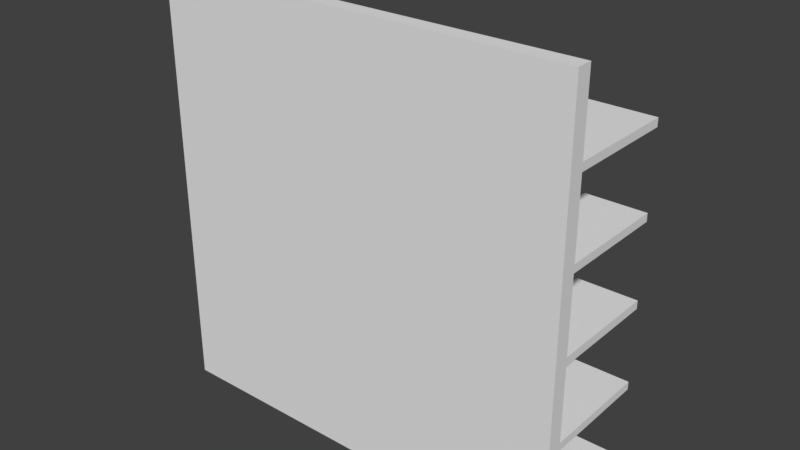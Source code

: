 # Source: ShopShelves.blend  (saved by Blender 2.78.0; exported with 4.5.12 LTS)
import bpy
from mathutils import Matrix  # noqa: F401  (used for matrix-valued properties, if any)

bpy.ops.wm.read_factory_settings(use_empty=True)
scene = bpy.context.scene
scene.name = 'Scene'

# ---- collections
col_collection_1 = bpy.data.collections.new('Collection 1'); scene.collection.children.link(col_collection_1)

# ---- world
world_world = bpy.data.worlds.new('World'); scene.world = world_world
world_world.color = (0.05088, 0.05088, 0.05088)
world_world.use_sun_shadow = False
world_world.sun_shadow_jitter_overblur = 0.0
world_world.cycles.sampling_method = 'MANUAL'

# ---- meshes
me_cube = bpy.data.meshes.new('Cube')
me_cube.from_pydata([(-1.488, 0.0003362, 0.006979), (-1.488, 0.0003362, 3.023), (-1.488, 0.1103, 0.006979), (-1.488, 0.1103, 3.023), (1.488, 0.0003362, 0.006979), (1.488, 0.0003362, 3.023), (1.488, 0.1103, 0.006979), (1.488, 0.1103, 3.023), (-1.488, 0.0003362, 0.123), (-1.488, 0.1103, 0.123), (1.488, 0.1103, 0.123), (1.488, 0.0003362, 0.123), (-1.488, 0.9597, 0.123), (-1.488, 0.9597, 0.006979), (1.488, 0.9597, 0.006979), (1.488, 0.9597, 0.123), (-1.488, 0.0003362, 0.703), (-1.488, 0.0003362, 1.283), (-1.488, 0.0003362, 1.863), (-1.488, 0.0003362, 2.443), (-1.488, 0.1103, 2.443), (-1.488, 0.1103, 1.863), (-1.488, 0.1103, 1.283), (-1.488, 0.1103, 0.703), (1.488, 0.1103, 2.443), (1.488, 0.1103, 1.863), (1.488, 0.1103, 1.283), (1.488, 0.1103, 0.703), (1.488, 0.0003362, 2.443), (1.488, 0.0003362, 1.863), (1.488, 0.0003362, 1.283), (1.488, 0.0003362, 0.703), (-1.488, 0.0003362, 2.5), (-1.488, 0.1103, 2.5), (1.488, 0.1103, 2.5), (1.488, 0.0003362, 2.5), (-1.488, 0.0003362, 1.919), (-1.488, 0.1103, 1.919), (1.488, 0.1103, 1.919), (1.488, 0.0003362, 1.919), (-1.488, 0.0003362, 1.341), (-1.488, 0.1103, 1.341), (1.488, 0.1103, 1.341), (1.488, 0.0003362, 1.341), (-1.488, 0.0003362, 0.7595), (-1.488, 0.1103, 0.7595), (1.488, 0.1103, 0.7595), (1.488, 0.0003362, 0.7595), (-1.488, 0.8879, 2.5), (-1.488, 0.8879, 2.443), (-1.488, 0.8879, 1.919), (-1.488, 0.8879, 1.863), (-1.488, 0.8879, 1.341), (-1.488, 0.8879, 1.283), (-1.488, 0.8879, 0.7595), (-1.488, 0.8879, 0.703), (1.488, 0.8879, 2.5), (1.488, 0.8879, 2.443), (1.488, 0.8879, 1.919), (1.488, 0.8879, 1.863), (1.488, 0.8879, 1.341), (1.488, 0.8879, 1.283), (1.488, 0.8879, 0.7595), (1.488, 0.8879, 0.703)], [], [(32, 1, 3, 33), (33, 3, 7, 34), (34, 7, 5, 35), (35, 5, 1, 32), (2, 6, 4, 0), (7, 3, 1, 5), (4, 11, 8, 0), (6, 10, 11, 4), (10, 6, 14, 15), (0, 8, 9, 2), (13, 12, 15, 14), (6, 2, 13, 14), (9, 10, 15, 12), (2, 9, 12, 13), (11, 31, 16, 8), (47, 30, 17, 44), (43, 29, 18, 40), (39, 28, 19, 36), (10, 27, 31, 11), (46, 26, 30, 47), (42, 25, 29, 43), (38, 24, 28, 39), (9, 23, 27, 10), (45, 22, 26, 46), (41, 21, 25, 42), (37, 20, 24, 38), (8, 16, 23, 9), (44, 17, 22, 45), (40, 18, 21, 41), (36, 19, 20, 37), (28, 35, 32, 19), (24, 34, 35, 28), (33, 34, 56, 48), (19, 32, 33, 20), (18, 36, 37, 21), (34, 24, 57, 56), (25, 38, 39, 29), (29, 39, 36, 18), (17, 40, 41, 22), (37, 38, 58, 50), (26, 42, 43, 30), (30, 43, 40, 17), (16, 44, 45, 23), (23, 45, 54, 55), (27, 46, 47, 31), (31, 47, 44, 16), (49, 48, 56, 57), (51, 50, 58, 59), (53, 52, 60, 61), (55, 54, 62, 63), (41, 42, 60, 52), (38, 25, 59, 58), (45, 46, 62, 54), (27, 23, 55, 63), (42, 26, 61, 60), (26, 22, 53, 61), (46, 27, 63, 62), (25, 21, 51, 59), (20, 33, 48, 49), (24, 20, 49, 57), (21, 37, 50, 51), (22, 41, 52, 53)])
me_cube.use_remesh_preserve_volume = False
me_cube.use_remesh_preserve_attributes = False
me_cube.use_mirror_vertex_groups = False
me_cube.update()

# ---- objects
ob_cube = bpy.data.objects.new('Cube', me_cube)

# ---- transforms, parenting, visibility, modifiers, constraints
ob_cube.location = (0.0, 0.0, 0.0)
ob_cube.lineart.crease_threshold = 0.0

# ---- collection membership
col_collection_1.objects.link(ob_cube)

# ---- scene / render settings (as saved in the file)
scene.frame_start = 1; scene.frame_end = 250; scene.frame_set(1)
scene.render.engine = 'BLENDER_EEVEE_NEXT'
scene.render.resolution_percentage = 50
scene.render.dither_intensity = 0.0
scene.cycles.use_denoising = False
scene.cycles.samples = 128
scene.cycles.sampling_pattern = 'TABULATED_SOBOL'
scene.cycles.light_sampling_threshold = 0.0
scene.cycles.use_adaptive_sampling = False
scene.cycles.use_light_tree = False
scene.cycles.blur_glossy = 0.0
scene.cycles.sample_clamp_indirect = 0.0
scene.view_settings.view_transform = 'Standard'
bpy.context.view_layer.update()

# ---- added for rendering (the .blend has no active camera and no usable light): camera, sun
cam_auto = bpy.data.cameras.new('AutoCamera')
cam_auto.lens = 50.0
cam_auto.sensor_width = 36.0
cam_auto.clip_end = 1000.0
ob_auto_camera = bpy.data.objects.new('AutoCamera', cam_auto)
scene.collection.objects.link(ob_auto_camera)
ob_auto_camera.location = (4.01919, -4.343, 4.73046)
ob_auto_camera.rotation_euler = (1.09748, -7.21219e-08, 0.694738)
scene.camera = ob_auto_camera
light_auto_sun = bpy.data.lights.new('AutoSun', 'SUN')
light_auto_sun.energy = 3.0
light_auto_sun.angle = 0.0523599
ob_auto_sun = bpy.data.objects.new('AutoSun', light_auto_sun)
scene.collection.objects.link(ob_auto_sun)
ob_auto_sun.rotation_euler = (0.872665, 0.174533, 0.523599)
bpy.context.view_layer.update()
